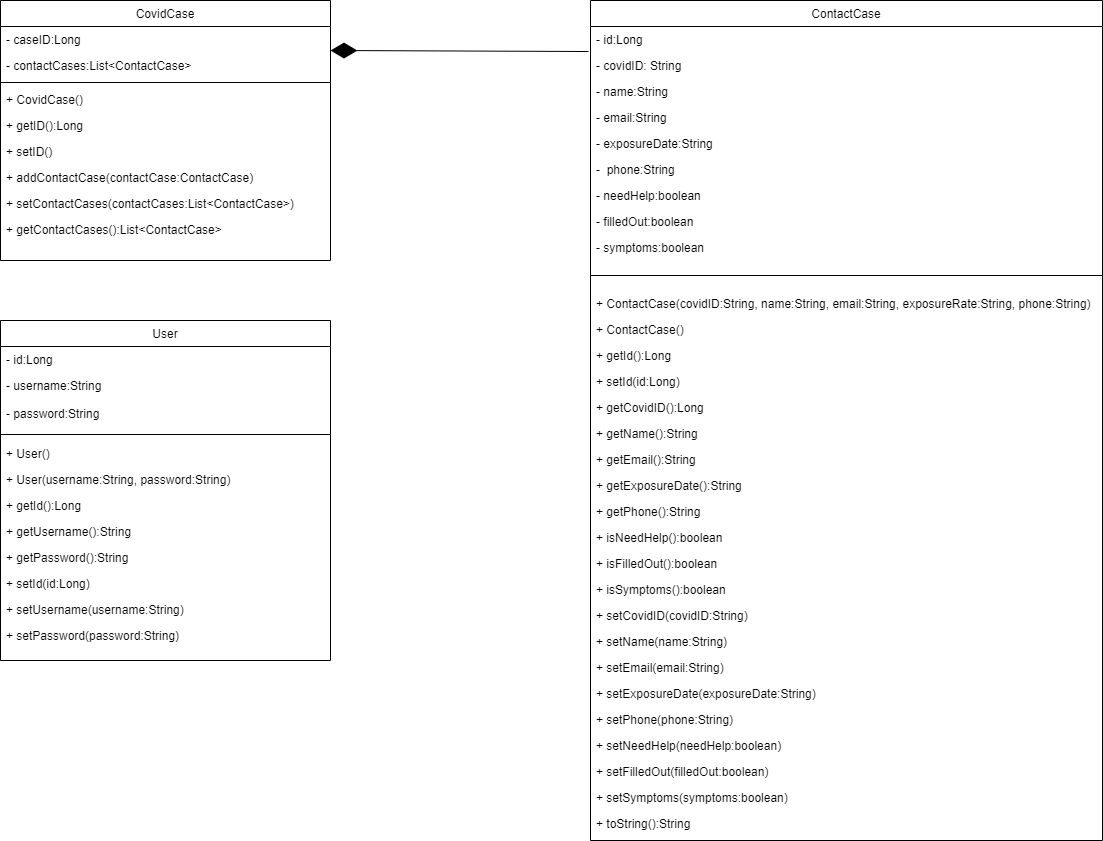

The diagram above was exported from draw.io. Its source (the exported page's mxGraphModel, read from the mxfile embedded in the PNG):
<mxGraphModel dx="1929" dy="557" grid="1" gridSize="10" guides="1" tooltips="1" connect="1" arrows="1" fold="1" page="1" pageScale="1" pageWidth="827" pageHeight="1169" math="0" shadow="0">
  <root>
    <mxCell id="WIyWlLk6GJQsqaUBKTNV-0" />
    <mxCell id="WIyWlLk6GJQsqaUBKTNV-1" parent="WIyWlLk6GJQsqaUBKTNV-0" />
    <mxCell id="zkfFHV4jXpPFQw0GAbJ--0" value="CovidCase" style="swimlane;fontStyle=0;align=center;verticalAlign=top;childLayout=stackLayout;horizontal=1;startSize=26;horizontalStack=0;resizeParent=1;resizeLast=0;collapsible=1;marginBottom=0;rounded=0;shadow=0;strokeWidth=1;" parent="WIyWlLk6GJQsqaUBKTNV-1" vertex="1">
      <mxGeometry x="-30" y="130" width="330" height="260" as="geometry">
        <mxRectangle x="230" y="140" width="160" height="26" as="alternateBounds" />
      </mxGeometry>
    </mxCell>
    <mxCell id="zkfFHV4jXpPFQw0GAbJ--1" value="- caseID:Long" style="text;align=left;verticalAlign=top;spacingLeft=4;spacingRight=4;overflow=hidden;rotatable=0;points=[[0,0.5],[1,0.5]];portConstraint=eastwest;" parent="zkfFHV4jXpPFQw0GAbJ--0" vertex="1">
      <mxGeometry y="26" width="330" height="26" as="geometry" />
    </mxCell>
    <mxCell id="zkfFHV4jXpPFQw0GAbJ--2" value="- contactCases:List&lt;ContactCase&gt;" style="text;align=left;verticalAlign=top;spacingLeft=4;spacingRight=4;overflow=hidden;rotatable=0;points=[[0,0.5],[1,0.5]];portConstraint=eastwest;rounded=0;shadow=0;html=0;" parent="zkfFHV4jXpPFQw0GAbJ--0" vertex="1">
      <mxGeometry y="52" width="330" height="26" as="geometry" />
    </mxCell>
    <mxCell id="zkfFHV4jXpPFQw0GAbJ--4" value="" style="line;html=1;strokeWidth=1;align=left;verticalAlign=middle;spacingTop=-1;spacingLeft=3;spacingRight=3;rotatable=0;labelPosition=right;points=[];portConstraint=eastwest;" parent="zkfFHV4jXpPFQw0GAbJ--0" vertex="1">
      <mxGeometry y="78" width="330" height="8" as="geometry" />
    </mxCell>
    <mxCell id="zkfFHV4jXpPFQw0GAbJ--5" value="+ CovidCase()" style="text;align=left;verticalAlign=top;spacingLeft=4;spacingRight=4;overflow=hidden;rotatable=0;points=[[0,0.5],[1,0.5]];portConstraint=eastwest;" parent="zkfFHV4jXpPFQw0GAbJ--0" vertex="1">
      <mxGeometry y="86" width="330" height="26" as="geometry" />
    </mxCell>
    <mxCell id="At8dtYitOeIfwmQ8hUre-4" value="+ getID():Long" style="text;align=left;verticalAlign=top;spacingLeft=4;spacingRight=4;overflow=hidden;rotatable=0;points=[[0,0.5],[1,0.5]];portConstraint=eastwest;" parent="zkfFHV4jXpPFQw0GAbJ--0" vertex="1">
      <mxGeometry y="112" width="330" height="26" as="geometry" />
    </mxCell>
    <mxCell id="At8dtYitOeIfwmQ8hUre-5" value="+ setID()" style="text;align=left;verticalAlign=top;spacingLeft=4;spacingRight=4;overflow=hidden;rotatable=0;points=[[0,0.5],[1,0.5]];portConstraint=eastwest;" parent="zkfFHV4jXpPFQw0GAbJ--0" vertex="1">
      <mxGeometry y="138" width="330" height="26" as="geometry" />
    </mxCell>
    <mxCell id="At8dtYitOeIfwmQ8hUre-6" value="+ addContactCase(contactCase:ContactCase)" style="text;align=left;verticalAlign=top;spacingLeft=4;spacingRight=4;overflow=hidden;rotatable=0;points=[[0,0.5],[1,0.5]];portConstraint=eastwest;" parent="zkfFHV4jXpPFQw0GAbJ--0" vertex="1">
      <mxGeometry y="164" width="330" height="26" as="geometry" />
    </mxCell>
    <mxCell id="At8dtYitOeIfwmQ8hUre-7" value="+ setContactCases(contactCases:List&lt;ContactCase&gt;)" style="text;align=left;verticalAlign=top;spacingLeft=4;spacingRight=4;overflow=hidden;rotatable=0;points=[[0,0.5],[1,0.5]];portConstraint=eastwest;" parent="zkfFHV4jXpPFQw0GAbJ--0" vertex="1">
      <mxGeometry y="190" width="330" height="26" as="geometry" />
    </mxCell>
    <mxCell id="At8dtYitOeIfwmQ8hUre-8" value="+ getContactCases():List&lt;ContactCase&gt;" style="text;align=left;verticalAlign=top;spacingLeft=4;spacingRight=4;overflow=hidden;rotatable=0;points=[[0,0.5],[1,0.5]];portConstraint=eastwest;" parent="zkfFHV4jXpPFQw0GAbJ--0" vertex="1">
      <mxGeometry y="216" width="330" height="26" as="geometry" />
    </mxCell>
    <mxCell id="zkfFHV4jXpPFQw0GAbJ--17" value="ContactCase" style="swimlane;fontStyle=0;align=center;verticalAlign=top;childLayout=stackLayout;horizontal=1;startSize=26;horizontalStack=0;resizeParent=1;resizeLast=0;collapsible=1;marginBottom=0;rounded=0;shadow=0;strokeWidth=1;" parent="WIyWlLk6GJQsqaUBKTNV-1" vertex="1">
      <mxGeometry x="560" y="130" width="512" height="840" as="geometry">
        <mxRectangle x="550" y="140" width="160" height="26" as="alternateBounds" />
      </mxGeometry>
    </mxCell>
    <mxCell id="zkfFHV4jXpPFQw0GAbJ--18" value="- id:Long&#10; " style="text;align=left;verticalAlign=top;spacingLeft=4;spacingRight=4;overflow=hidden;rotatable=0;points=[[0,0.5],[1,0.5]];portConstraint=eastwest;" parent="zkfFHV4jXpPFQw0GAbJ--17" vertex="1">
      <mxGeometry y="26" width="512" height="26" as="geometry" />
    </mxCell>
    <mxCell id="zkfFHV4jXpPFQw0GAbJ--19" value="- covidID: String" style="text;align=left;verticalAlign=top;spacingLeft=4;spacingRight=4;overflow=hidden;rotatable=0;points=[[0,0.5],[1,0.5]];portConstraint=eastwest;rounded=0;shadow=0;html=0;" parent="zkfFHV4jXpPFQw0GAbJ--17" vertex="1">
      <mxGeometry y="52" width="512" height="26" as="geometry" />
    </mxCell>
    <mxCell id="zkfFHV4jXpPFQw0GAbJ--20" value="- name:String" style="text;align=left;verticalAlign=top;spacingLeft=4;spacingRight=4;overflow=hidden;rotatable=0;points=[[0,0.5],[1,0.5]];portConstraint=eastwest;rounded=0;shadow=0;html=0;" parent="zkfFHV4jXpPFQw0GAbJ--17" vertex="1">
      <mxGeometry y="78" width="512" height="26" as="geometry" />
    </mxCell>
    <mxCell id="zkfFHV4jXpPFQw0GAbJ--21" value="- email:String" style="text;align=left;verticalAlign=top;spacingLeft=4;spacingRight=4;overflow=hidden;rotatable=0;points=[[0,0.5],[1,0.5]];portConstraint=eastwest;rounded=0;shadow=0;html=0;" parent="zkfFHV4jXpPFQw0GAbJ--17" vertex="1">
      <mxGeometry y="104" width="512" height="26" as="geometry" />
    </mxCell>
    <mxCell id="zkfFHV4jXpPFQw0GAbJ--22" value="- exposureDate:String" style="text;align=left;verticalAlign=top;spacingLeft=4;spacingRight=4;overflow=hidden;rotatable=0;points=[[0,0.5],[1,0.5]];portConstraint=eastwest;rounded=0;shadow=0;html=0;" parent="zkfFHV4jXpPFQw0GAbJ--17" vertex="1">
      <mxGeometry y="130" width="512" height="26" as="geometry" />
    </mxCell>
    <mxCell id="At8dtYitOeIfwmQ8hUre-1" value="-  phone:String" style="text;align=left;verticalAlign=top;spacingLeft=4;spacingRight=4;overflow=hidden;rotatable=0;points=[[0,0.5],[1,0.5]];portConstraint=eastwest;rounded=0;shadow=0;html=0;" parent="zkfFHV4jXpPFQw0GAbJ--17" vertex="1">
      <mxGeometry y="156" width="512" height="26" as="geometry" />
    </mxCell>
    <mxCell id="At8dtYitOeIfwmQ8hUre-2" value="- needHelp:boolean" style="text;align=left;verticalAlign=top;spacingLeft=4;spacingRight=4;overflow=hidden;rotatable=0;points=[[0,0.5],[1,0.5]];portConstraint=eastwest;rounded=0;shadow=0;html=0;" parent="zkfFHV4jXpPFQw0GAbJ--17" vertex="1">
      <mxGeometry y="182" width="512" height="26" as="geometry" />
    </mxCell>
    <mxCell id="At8dtYitOeIfwmQ8hUre-0" value="- filledOut:boolean" style="text;align=left;verticalAlign=top;spacingLeft=4;spacingRight=4;overflow=hidden;rotatable=0;points=[[0,0.5],[1,0.5]];portConstraint=eastwest;rounded=0;shadow=0;html=0;" parent="zkfFHV4jXpPFQw0GAbJ--17" vertex="1">
      <mxGeometry y="208" width="512" height="26" as="geometry" />
    </mxCell>
    <mxCell id="At8dtYitOeIfwmQ8hUre-3" value="- symptoms:boolean" style="text;align=left;verticalAlign=top;spacingLeft=4;spacingRight=4;overflow=hidden;rotatable=0;points=[[0,0.5],[1,0.5]];portConstraint=eastwest;rounded=0;shadow=0;html=0;" parent="zkfFHV4jXpPFQw0GAbJ--17" vertex="1">
      <mxGeometry y="234" width="512" height="26" as="geometry" />
    </mxCell>
    <mxCell id="zkfFHV4jXpPFQw0GAbJ--23" value="" style="line;html=1;strokeWidth=1;align=left;verticalAlign=middle;spacingTop=-1;spacingLeft=3;spacingRight=3;rotatable=0;labelPosition=right;points=[];portConstraint=eastwest;" parent="zkfFHV4jXpPFQw0GAbJ--17" vertex="1">
      <mxGeometry y="260" width="512" height="30" as="geometry" />
    </mxCell>
    <mxCell id="zkfFHV4jXpPFQw0GAbJ--24" value="+ ContactCase(covidID:String, name:String, email:String, exposureRate:String, phone:String) " style="text;align=left;verticalAlign=top;spacingLeft=4;spacingRight=4;overflow=hidden;rotatable=0;points=[[0,0.5],[1,0.5]];portConstraint=eastwest;" parent="zkfFHV4jXpPFQw0GAbJ--17" vertex="1">
      <mxGeometry y="290" width="512" height="26" as="geometry" />
    </mxCell>
    <mxCell id="zkfFHV4jXpPFQw0GAbJ--25" value="+ ContactCase()" style="text;align=left;verticalAlign=top;spacingLeft=4;spacingRight=4;overflow=hidden;rotatable=0;points=[[0,0.5],[1,0.5]];portConstraint=eastwest;" parent="zkfFHV4jXpPFQw0GAbJ--17" vertex="1">
      <mxGeometry y="316" width="512" height="26" as="geometry" />
    </mxCell>
    <mxCell id="At8dtYitOeIfwmQ8hUre-9" value="+ getId():Long" style="text;align=left;verticalAlign=top;spacingLeft=4;spacingRight=4;overflow=hidden;rotatable=0;points=[[0,0.5],[1,0.5]];portConstraint=eastwest;" parent="zkfFHV4jXpPFQw0GAbJ--17" vertex="1">
      <mxGeometry y="342" width="512" height="26" as="geometry" />
    </mxCell>
    <mxCell id="At8dtYitOeIfwmQ8hUre-10" value="+ setId(id:Long)" style="text;align=left;verticalAlign=top;spacingLeft=4;spacingRight=4;overflow=hidden;rotatable=0;points=[[0,0.5],[1,0.5]];portConstraint=eastwest;" parent="zkfFHV4jXpPFQw0GAbJ--17" vertex="1">
      <mxGeometry y="368" width="512" height="26" as="geometry" />
    </mxCell>
    <mxCell id="At8dtYitOeIfwmQ8hUre-11" value="+ getCovidID():Long" style="text;align=left;verticalAlign=top;spacingLeft=4;spacingRight=4;overflow=hidden;rotatable=0;points=[[0,0.5],[1,0.5]];portConstraint=eastwest;" parent="zkfFHV4jXpPFQw0GAbJ--17" vertex="1">
      <mxGeometry y="394" width="512" height="26" as="geometry" />
    </mxCell>
    <mxCell id="At8dtYitOeIfwmQ8hUre-12" value="+ getName():String" style="text;align=left;verticalAlign=top;spacingLeft=4;spacingRight=4;overflow=hidden;rotatable=0;points=[[0,0.5],[1,0.5]];portConstraint=eastwest;" parent="zkfFHV4jXpPFQw0GAbJ--17" vertex="1">
      <mxGeometry y="420" width="512" height="26" as="geometry" />
    </mxCell>
    <mxCell id="At8dtYitOeIfwmQ8hUre-13" value="+ getEmail():String" style="text;align=left;verticalAlign=top;spacingLeft=4;spacingRight=4;overflow=hidden;rotatable=0;points=[[0,0.5],[1,0.5]];portConstraint=eastwest;" parent="zkfFHV4jXpPFQw0GAbJ--17" vertex="1">
      <mxGeometry y="446" width="512" height="26" as="geometry" />
    </mxCell>
    <mxCell id="At8dtYitOeIfwmQ8hUre-14" value="+ getExposureDate():String" style="text;align=left;verticalAlign=top;spacingLeft=4;spacingRight=4;overflow=hidden;rotatable=0;points=[[0,0.5],[1,0.5]];portConstraint=eastwest;" parent="zkfFHV4jXpPFQw0GAbJ--17" vertex="1">
      <mxGeometry y="472" width="512" height="26" as="geometry" />
    </mxCell>
    <mxCell id="At8dtYitOeIfwmQ8hUre-15" value="+ getPhone():String" style="text;align=left;verticalAlign=top;spacingLeft=4;spacingRight=4;overflow=hidden;rotatable=0;points=[[0,0.5],[1,0.5]];portConstraint=eastwest;" parent="zkfFHV4jXpPFQw0GAbJ--17" vertex="1">
      <mxGeometry y="498" width="512" height="26" as="geometry" />
    </mxCell>
    <mxCell id="At8dtYitOeIfwmQ8hUre-16" value="+ isNeedHelp():boolean" style="text;align=left;verticalAlign=top;spacingLeft=4;spacingRight=4;overflow=hidden;rotatable=0;points=[[0,0.5],[1,0.5]];portConstraint=eastwest;" parent="zkfFHV4jXpPFQw0GAbJ--17" vertex="1">
      <mxGeometry y="524" width="512" height="26" as="geometry" />
    </mxCell>
    <mxCell id="At8dtYitOeIfwmQ8hUre-17" value="+ isFilledOut():boolean" style="text;align=left;verticalAlign=top;spacingLeft=4;spacingRight=4;overflow=hidden;rotatable=0;points=[[0,0.5],[1,0.5]];portConstraint=eastwest;" parent="zkfFHV4jXpPFQw0GAbJ--17" vertex="1">
      <mxGeometry y="550" width="512" height="26" as="geometry" />
    </mxCell>
    <mxCell id="At8dtYitOeIfwmQ8hUre-18" value="+ isSymptoms():boolean" style="text;align=left;verticalAlign=top;spacingLeft=4;spacingRight=4;overflow=hidden;rotatable=0;points=[[0,0.5],[1,0.5]];portConstraint=eastwest;" parent="zkfFHV4jXpPFQw0GAbJ--17" vertex="1">
      <mxGeometry y="576" width="512" height="26" as="geometry" />
    </mxCell>
    <mxCell id="At8dtYitOeIfwmQ8hUre-19" value="+ setCovidID(covidID:String)" style="text;align=left;verticalAlign=top;spacingLeft=4;spacingRight=4;overflow=hidden;rotatable=0;points=[[0,0.5],[1,0.5]];portConstraint=eastwest;" parent="zkfFHV4jXpPFQw0GAbJ--17" vertex="1">
      <mxGeometry y="602" width="512" height="26" as="geometry" />
    </mxCell>
    <mxCell id="At8dtYitOeIfwmQ8hUre-20" value="+ setName(name:String)" style="text;align=left;verticalAlign=top;spacingLeft=4;spacingRight=4;overflow=hidden;rotatable=0;points=[[0,0.5],[1,0.5]];portConstraint=eastwest;" parent="zkfFHV4jXpPFQw0GAbJ--17" vertex="1">
      <mxGeometry y="628" width="512" height="26" as="geometry" />
    </mxCell>
    <mxCell id="At8dtYitOeIfwmQ8hUre-21" value="+ setEmail(email:String)&#10;" style="text;align=left;verticalAlign=top;spacingLeft=4;spacingRight=4;overflow=hidden;rotatable=0;points=[[0,0.5],[1,0.5]];portConstraint=eastwest;" parent="zkfFHV4jXpPFQw0GAbJ--17" vertex="1">
      <mxGeometry y="654" width="512" height="26" as="geometry" />
    </mxCell>
    <mxCell id="At8dtYitOeIfwmQ8hUre-22" value="+ setExposureDate(exposureDate:String)" style="text;align=left;verticalAlign=top;spacingLeft=4;spacingRight=4;overflow=hidden;rotatable=0;points=[[0,0.5],[1,0.5]];portConstraint=eastwest;" parent="zkfFHV4jXpPFQw0GAbJ--17" vertex="1">
      <mxGeometry y="680" width="512" height="26" as="geometry" />
    </mxCell>
    <mxCell id="At8dtYitOeIfwmQ8hUre-23" value="+ setPhone(phone:String)" style="text;align=left;verticalAlign=top;spacingLeft=4;spacingRight=4;overflow=hidden;rotatable=0;points=[[0,0.5],[1,0.5]];portConstraint=eastwest;" parent="zkfFHV4jXpPFQw0GAbJ--17" vertex="1">
      <mxGeometry y="706" width="512" height="26" as="geometry" />
    </mxCell>
    <mxCell id="At8dtYitOeIfwmQ8hUre-24" value="+ setNeedHelp(needHelp:boolean)" style="text;align=left;verticalAlign=top;spacingLeft=4;spacingRight=4;overflow=hidden;rotatable=0;points=[[0,0.5],[1,0.5]];portConstraint=eastwest;" parent="zkfFHV4jXpPFQw0GAbJ--17" vertex="1">
      <mxGeometry y="732" width="512" height="26" as="geometry" />
    </mxCell>
    <mxCell id="At8dtYitOeIfwmQ8hUre-25" value="+ setFilledOut(filledOut:boolean)" style="text;align=left;verticalAlign=top;spacingLeft=4;spacingRight=4;overflow=hidden;rotatable=0;points=[[0,0.5],[1,0.5]];portConstraint=eastwest;" parent="zkfFHV4jXpPFQw0GAbJ--17" vertex="1">
      <mxGeometry y="758" width="512" height="26" as="geometry" />
    </mxCell>
    <mxCell id="At8dtYitOeIfwmQ8hUre-26" value="+ setSymptoms(symptoms:boolean)" style="text;align=left;verticalAlign=top;spacingLeft=4;spacingRight=4;overflow=hidden;rotatable=0;points=[[0,0.5],[1,0.5]];portConstraint=eastwest;" parent="zkfFHV4jXpPFQw0GAbJ--17" vertex="1">
      <mxGeometry y="784" width="512" height="26" as="geometry" />
    </mxCell>
    <mxCell id="At8dtYitOeIfwmQ8hUre-27" value="+ toString():String" style="text;align=left;verticalAlign=top;spacingLeft=4;spacingRight=4;overflow=hidden;rotatable=0;points=[[0,0.5],[1,0.5]];portConstraint=eastwest;" parent="zkfFHV4jXpPFQw0GAbJ--17" vertex="1">
      <mxGeometry y="810" width="512" height="26" as="geometry" />
    </mxCell>
    <mxCell id="At8dtYitOeIfwmQ8hUre-36" value="" style="endArrow=diamondThin;endFill=1;endSize=24;html=1;rounded=0;exitX=-0.004;exitY=-0.038;exitDx=0;exitDy=0;exitPerimeter=0;" parent="WIyWlLk6GJQsqaUBKTNV-1" source="zkfFHV4jXpPFQw0GAbJ--19" edge="1">
      <mxGeometry width="160" relative="1" as="geometry">
        <mxPoint x="460" y="180" as="sourcePoint" />
        <mxPoint x="300" y="180" as="targetPoint" />
      </mxGeometry>
    </mxCell>
    <mxCell id="wIs-aQaWVs2WA0dnM5X1-0" value="User" style="swimlane;fontStyle=0;align=center;verticalAlign=top;childLayout=stackLayout;horizontal=1;startSize=26;horizontalStack=0;resizeParent=1;resizeLast=0;collapsible=1;marginBottom=0;rounded=0;shadow=0;strokeWidth=1;" vertex="1" parent="WIyWlLk6GJQsqaUBKTNV-1">
      <mxGeometry x="-30" y="450" width="330" height="340" as="geometry">
        <mxRectangle x="230" y="140" width="160" height="26" as="alternateBounds" />
      </mxGeometry>
    </mxCell>
    <mxCell id="wIs-aQaWVs2WA0dnM5X1-1" value="- id:Long" style="text;align=left;verticalAlign=top;spacingLeft=4;spacingRight=4;overflow=hidden;rotatable=0;points=[[0,0.5],[1,0.5]];portConstraint=eastwest;" vertex="1" parent="wIs-aQaWVs2WA0dnM5X1-0">
      <mxGeometry y="26" width="330" height="26" as="geometry" />
    </mxCell>
    <mxCell id="wIs-aQaWVs2WA0dnM5X1-2" value="- username:String" style="text;align=left;verticalAlign=top;spacingLeft=4;spacingRight=4;overflow=hidden;rotatable=0;points=[[0,0.5],[1,0.5]];portConstraint=eastwest;rounded=0;shadow=0;html=0;" vertex="1" parent="wIs-aQaWVs2WA0dnM5X1-0">
      <mxGeometry y="52" width="330" height="28" as="geometry" />
    </mxCell>
    <mxCell id="wIs-aQaWVs2WA0dnM5X1-12" value="- password:String" style="text;align=left;verticalAlign=top;spacingLeft=4;spacingRight=4;overflow=hidden;rotatable=0;points=[[0,0.5],[1,0.5]];portConstraint=eastwest;rounded=0;shadow=0;html=0;" vertex="1" parent="wIs-aQaWVs2WA0dnM5X1-0">
      <mxGeometry y="80" width="330" height="28" as="geometry" />
    </mxCell>
    <mxCell id="wIs-aQaWVs2WA0dnM5X1-3" value="" style="line;html=1;strokeWidth=1;align=left;verticalAlign=middle;spacingTop=-1;spacingLeft=3;spacingRight=3;rotatable=0;labelPosition=right;points=[];portConstraint=eastwest;" vertex="1" parent="wIs-aQaWVs2WA0dnM5X1-0">
      <mxGeometry y="108" width="330" height="12" as="geometry" />
    </mxCell>
    <mxCell id="wIs-aQaWVs2WA0dnM5X1-4" value="+ User()" style="text;align=left;verticalAlign=top;spacingLeft=4;spacingRight=4;overflow=hidden;rotatable=0;points=[[0,0.5],[1,0.5]];portConstraint=eastwest;" vertex="1" parent="wIs-aQaWVs2WA0dnM5X1-0">
      <mxGeometry y="120" width="330" height="26" as="geometry" />
    </mxCell>
    <mxCell id="wIs-aQaWVs2WA0dnM5X1-5" value="+ User(username:String, password:String)" style="text;align=left;verticalAlign=top;spacingLeft=4;spacingRight=4;overflow=hidden;rotatable=0;points=[[0,0.5],[1,0.5]];portConstraint=eastwest;" vertex="1" parent="wIs-aQaWVs2WA0dnM5X1-0">
      <mxGeometry y="146" width="330" height="26" as="geometry" />
    </mxCell>
    <mxCell id="wIs-aQaWVs2WA0dnM5X1-6" value="+ getId():Long" style="text;align=left;verticalAlign=top;spacingLeft=4;spacingRight=4;overflow=hidden;rotatable=0;points=[[0,0.5],[1,0.5]];portConstraint=eastwest;" vertex="1" parent="wIs-aQaWVs2WA0dnM5X1-0">
      <mxGeometry y="172" width="330" height="26" as="geometry" />
    </mxCell>
    <mxCell id="wIs-aQaWVs2WA0dnM5X1-7" value="+ getUsername():String" style="text;align=left;verticalAlign=top;spacingLeft=4;spacingRight=4;overflow=hidden;rotatable=0;points=[[0,0.5],[1,0.5]];portConstraint=eastwest;" vertex="1" parent="wIs-aQaWVs2WA0dnM5X1-0">
      <mxGeometry y="198" width="330" height="26" as="geometry" />
    </mxCell>
    <mxCell id="wIs-aQaWVs2WA0dnM5X1-8" value="+ getPassword():String" style="text;align=left;verticalAlign=top;spacingLeft=4;spacingRight=4;overflow=hidden;rotatable=0;points=[[0,0.5],[1,0.5]];portConstraint=eastwest;" vertex="1" parent="wIs-aQaWVs2WA0dnM5X1-0">
      <mxGeometry y="224" width="330" height="26" as="geometry" />
    </mxCell>
    <mxCell id="wIs-aQaWVs2WA0dnM5X1-9" value="+ setId(id:Long)&#10;" style="text;align=left;verticalAlign=top;spacingLeft=4;spacingRight=4;overflow=hidden;rotatable=0;points=[[0,0.5],[1,0.5]];portConstraint=eastwest;" vertex="1" parent="wIs-aQaWVs2WA0dnM5X1-0">
      <mxGeometry y="250" width="330" height="26" as="geometry" />
    </mxCell>
    <mxCell id="wIs-aQaWVs2WA0dnM5X1-10" value="+ setUsername(username:String)" style="text;align=left;verticalAlign=top;spacingLeft=4;spacingRight=4;overflow=hidden;rotatable=0;points=[[0,0.5],[1,0.5]];portConstraint=eastwest;" vertex="1" parent="wIs-aQaWVs2WA0dnM5X1-0">
      <mxGeometry y="276" width="330" height="26" as="geometry" />
    </mxCell>
    <mxCell id="wIs-aQaWVs2WA0dnM5X1-11" value="+ setPassword(password:String)" style="text;align=left;verticalAlign=top;spacingLeft=4;spacingRight=4;overflow=hidden;rotatable=0;points=[[0,0.5],[1,0.5]];portConstraint=eastwest;" vertex="1" parent="wIs-aQaWVs2WA0dnM5X1-0">
      <mxGeometry y="302" width="330" height="26" as="geometry" />
    </mxCell>
  </root>
</mxGraphModel>